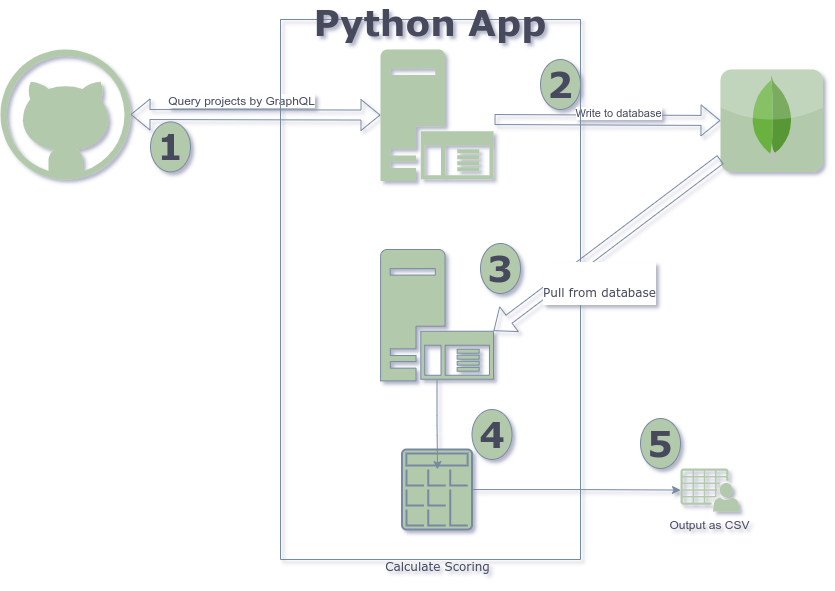

The diagram above was exported from draw.io. Its source (the exported page's mxGraphModel, read from the mxfile embedded in the PNG):
<mxGraphModel dx="1673" dy="967" grid="1" gridSize="10" guides="1" tooltips="1" connect="1" arrows="1" fold="1" page="1" pageScale="1" pageWidth="1169" pageHeight="827" math="0" shadow="0">
  <root>
    <mxCell id="0" />
    <mxCell id="1" parent="0" />
    <mxCell id="DO9bd47LKMxPXQ81UVz6-1" value="" style="verticalLabelPosition=bottom;html=1;verticalAlign=top;align=center;strokeColor=none;shape=mxgraph.azure.github_code;pointerEvents=1;fillColor=#B2C9AB;fontColor=#46495D;" vertex="1" parent="1">
      <mxGeometry x="200" y="170" width="130" height="130" as="geometry" />
    </mxCell>
    <mxCell id="DO9bd47LKMxPXQ81UVz6-9" value="" style="dashed=0;outlineConnect=0;html=1;align=center;labelPosition=center;verticalLabelPosition=bottom;verticalAlign=top;shape=mxgraph.webicons.mongodb;fillColor=#B2C9AB;strokeColor=#788AA3;fontColor=#46495D;" vertex="1" parent="1">
      <mxGeometry x="920" y="190" width="102.4" height="102.4" as="geometry" />
    </mxCell>
    <mxCell id="DO9bd47LKMxPXQ81UVz6-10" value="" style="shape=flexArrow;endArrow=classic;startArrow=classic;html=1;exitX=1;exitY=0.5;exitDx=0;exitDy=0;exitPerimeter=0;strokeColor=#788AA3;fontColor=#46495D;" edge="1" parent="1" source="DO9bd47LKMxPXQ81UVz6-1" target="DO9bd47LKMxPXQ81UVz6-6">
      <mxGeometry width="100" height="100" relative="1" as="geometry">
        <mxPoint x="330" y="290" as="sourcePoint" />
        <mxPoint x="430" y="190" as="targetPoint" />
      </mxGeometry>
    </mxCell>
    <mxCell id="DO9bd47LKMxPXQ81UVz6-11" value="Query projects by GraphQL" style="edgeLabel;html=1;align=center;verticalAlign=bottom;resizable=0;points=[];fontColor=#46495D;fontSize=12;labelPosition=center;verticalLabelPosition=top;" vertex="1" connectable="0" parent="DO9bd47LKMxPXQ81UVz6-10">
      <mxGeometry x="-0.1999" y="-5" relative="1" as="geometry">
        <mxPoint x="10" y="-10" as="offset" />
      </mxGeometry>
    </mxCell>
    <mxCell id="DO9bd47LKMxPXQ81UVz6-12" value="" style="shape=flexArrow;endArrow=classic;html=1;exitX=1.009;exitY=0.533;exitDx=0;exitDy=0;exitPerimeter=0;strokeColor=#788AA3;fontColor=#46495D;" edge="1" parent="1" source="DO9bd47LKMxPXQ81UVz6-6" target="DO9bd47LKMxPXQ81UVz6-9">
      <mxGeometry width="50" height="50" relative="1" as="geometry">
        <mxPoint x="700" y="250" as="sourcePoint" />
        <mxPoint x="750" y="200" as="targetPoint" />
      </mxGeometry>
    </mxCell>
    <mxCell id="DO9bd47LKMxPXQ81UVz6-13" value="Write to database" style="edgeLabel;html=1;align=center;verticalAlign=middle;resizable=0;points=[];fontColor=#46495D;" vertex="1" connectable="0" parent="DO9bd47LKMxPXQ81UVz6-12">
      <mxGeometry x="0.0882" y="7" relative="1" as="geometry">
        <mxPoint as="offset" />
      </mxGeometry>
    </mxCell>
    <mxCell id="DO9bd47LKMxPXQ81UVz6-16" value="1" style="ellipse;whiteSpace=wrap;html=1;fontSize=36;fontFamily=Verdana;fontStyle=1;fillColor=#B2C9AB;strokeColor=#788AA3;fontColor=#46495D;" vertex="1" parent="1">
      <mxGeometry x="350" y="242.4" width="40" height="50" as="geometry" />
    </mxCell>
    <mxCell id="DO9bd47LKMxPXQ81UVz6-18" value="2" style="ellipse;whiteSpace=wrap;html=1;fontSize=36;fontFamily=Verdana;fontStyle=1;fillColor=#B2C9AB;strokeColor=#788AA3;fontColor=#46495D;" vertex="1" parent="1">
      <mxGeometry x="740" y="180" width="40" height="50" as="geometry" />
    </mxCell>
    <mxCell id="DO9bd47LKMxPXQ81UVz6-19" value="" style="group;fontColor=#46495D;" vertex="1" connectable="0" parent="1">
      <mxGeometry x="580" y="170" width="130" height="331.4" as="geometry" />
    </mxCell>
    <mxCell id="DO9bd47LKMxPXQ81UVz6-6" value="" style="aspect=fixed;pointerEvents=1;shadow=0;dashed=0;html=1;strokeColor=none;labelPosition=center;verticalLabelPosition=bottom;verticalAlign=top;align=center;shape=mxgraph.mscae.enterprise.application_server;fillColor=#B2C9AB;fontColor=#46495D;" vertex="1" parent="DO9bd47LKMxPXQ81UVz6-19">
      <mxGeometry width="113" height="131.4" as="geometry" />
    </mxCell>
    <mxCell id="DO9bd47LKMxPXQ81UVz6-14" value="" style="aspect=fixed;pointerEvents=1;shadow=0;dashed=0;html=1;labelPosition=center;verticalLabelPosition=bottom;verticalAlign=top;align=center;shape=mxgraph.mscae.enterprise.application_server;fillColor=#B2C9AB;strokeColor=#788AA3;fontColor=#46495D;" vertex="1" parent="DO9bd47LKMxPXQ81UVz6-19">
      <mxGeometry y="200" width="113" height="131.4" as="geometry" />
    </mxCell>
    <mxCell id="DO9bd47LKMxPXQ81UVz6-29" value="3" style="ellipse;whiteSpace=wrap;html=1;fontSize=36;fontFamily=Verdana;fontStyle=1;fillColor=#B2C9AB;strokeColor=#788AA3;fontColor=#46495D;" vertex="1" parent="DO9bd47LKMxPXQ81UVz6-19">
      <mxGeometry x="100" y="194" width="40" height="50" as="geometry" />
    </mxCell>
    <mxCell id="DO9bd47LKMxPXQ81UVz6-20" value="Python App" style="swimlane;startSize=0;shadow=0;fontFamily=Verdana;fontSize=36;fillColor=#B2C9AB;strokeColor=#788AA3;fontColor=#46495D;" vertex="1" parent="1">
      <mxGeometry x="480" y="140" width="300" height="540" as="geometry" />
    </mxCell>
    <mxCell id="DO9bd47LKMxPXQ81UVz6-30" value="4" style="ellipse;whiteSpace=wrap;html=1;fontSize=36;fontFamily=Verdana;fontStyle=1;fillColor=#B2C9AB;strokeColor=#788AA3;fontColor=#46495D;" vertex="1" parent="DO9bd47LKMxPXQ81UVz6-20">
      <mxGeometry x="191.5" y="390" width="40" height="50" as="geometry" />
    </mxCell>
    <mxCell id="DO9bd47LKMxPXQ81UVz6-22" value="" style="shape=flexArrow;endArrow=classic;html=1;fontFamily=Verdana;fontSize=36;entryX=1;entryY=0.62;entryDx=0;entryDy=0;entryPerimeter=0;strokeColor=#788AA3;fontColor=#46495D;" edge="1" parent="1" source="DO9bd47LKMxPXQ81UVz6-9" target="DO9bd47LKMxPXQ81UVz6-14">
      <mxGeometry width="50" height="50" relative="1" as="geometry">
        <mxPoint x="460" y="500" as="sourcePoint" />
        <mxPoint x="510" y="450" as="targetPoint" />
      </mxGeometry>
    </mxCell>
    <mxCell id="DO9bd47LKMxPXQ81UVz6-23" value="&lt;font style=&quot;font-size: 12px&quot;&gt;Pull from database&lt;br&gt;&lt;/font&gt;" style="edgeLabel;html=1;align=center;verticalAlign=top;resizable=0;points=[];fontSize=36;fontFamily=Verdana;labelPosition=center;verticalLabelPosition=bottom;fontColor=#46495D;" vertex="1" connectable="0" parent="DO9bd47LKMxPXQ81UVz6-22">
      <mxGeometry x="0.0858" y="4" relative="1" as="geometry">
        <mxPoint x="-1" as="offset" />
      </mxGeometry>
    </mxCell>
    <mxCell id="DO9bd47LKMxPXQ81UVz6-28" style="edgeStyle=orthogonalEdgeStyle;orthogonalLoop=1;jettySize=auto;html=1;strokeColor=#788AA3;fontColor=#46495D;" edge="1" parent="1" source="DO9bd47LKMxPXQ81UVz6-24" target="DO9bd47LKMxPXQ81UVz6-27">
      <mxGeometry relative="1" as="geometry" />
    </mxCell>
    <mxCell id="DO9bd47LKMxPXQ81UVz6-24" value="&lt;span style=&quot;font-size: 12px&quot;&gt;Calculate Scoring&lt;/span&gt;" style="html=1;verticalLabelPosition=bottom;align=center;verticalAlign=top;strokeWidth=2;shadow=0;dashed=0;shape=mxgraph.ios7.icons.calculator;fontFamily=Verdana;fontSize=36;direction=east;labelPosition=center;fillColor=#B2C9AB;strokeColor=#788AA3;fontColor=#46495D;" vertex="1" parent="1">
      <mxGeometry x="601.5" y="570" width="70" height="80" as="geometry" />
    </mxCell>
    <mxCell id="DO9bd47LKMxPXQ81UVz6-25" style="edgeStyle=orthogonalEdgeStyle;orthogonalLoop=1;jettySize=auto;html=1;exitX=0.5;exitY=0.99;exitDx=0;exitDy=0;exitPerimeter=0;fontFamily=Verdana;fontSize=36;strokeColor=#788AA3;fontColor=#46495D;" edge="1" parent="1" source="DO9bd47LKMxPXQ81UVz6-14">
      <mxGeometry relative="1" as="geometry">
        <mxPoint x="637" y="590" as="targetPoint" />
      </mxGeometry>
    </mxCell>
    <mxCell id="DO9bd47LKMxPXQ81UVz6-27" value="Output as CSV" style="pointerEvents=1;shadow=0;dashed=0;html=1;strokeColor=none;labelPosition=center;verticalLabelPosition=bottom;verticalAlign=top;outlineConnect=0;align=center;shape=mxgraph.office.users.csv_file;fillColor=#B2C9AB;fontColor=#46495D;" vertex="1" parent="1">
      <mxGeometry x="880" y="589" width="59" height="43" as="geometry" />
    </mxCell>
    <mxCell id="DO9bd47LKMxPXQ81UVz6-31" value="5" style="ellipse;whiteSpace=wrap;html=1;fontSize=36;fontFamily=Verdana;fontStyle=1;fillColor=#B2C9AB;strokeColor=#788AA3;fontColor=#46495D;" vertex="1" parent="1">
      <mxGeometry x="840" y="539" width="40" height="50" as="geometry" />
    </mxCell>
  </root>
</mxGraphModel>